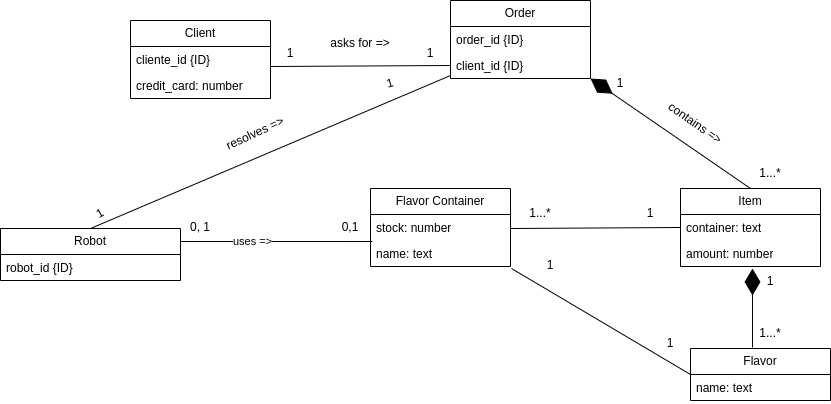

The diagram above was exported from draw.io. Its source (the exported page's mxGraphModel, read from the mxfile embedded in the PNG):
<mxGraphModel dx="2429" dy="759" grid="1" gridSize="10" guides="1" tooltips="1" connect="1" arrows="1" fold="1" page="1" pageScale="1" pageWidth="827" pageHeight="1169" math="0" shadow="0">
  <root>
    <mxCell id="WIyWlLk6GJQsqaUBKTNV-0" />
    <mxCell id="WIyWlLk6GJQsqaUBKTNV-1" parent="WIyWlLk6GJQsqaUBKTNV-0" />
    <mxCell id="8Iyxv33dixwjfZOM72WG-22" value="Flavor Container" style="swimlane;fontStyle=0;childLayout=stackLayout;horizontal=1;startSize=26;fillColor=none;horizontalStack=0;resizeParent=1;resizeParentMax=0;resizeLast=0;collapsible=1;marginBottom=0;whiteSpace=wrap;html=1;" parent="WIyWlLk6GJQsqaUBKTNV-1" vertex="1">
      <mxGeometry y="240" width="140" height="78" as="geometry" />
    </mxCell>
    <mxCell id="8Iyxv33dixwjfZOM72WG-23" value="stock: number" style="text;strokeColor=none;fillColor=none;align=left;verticalAlign=top;spacingLeft=4;spacingRight=4;overflow=hidden;rotatable=0;points=[[0,0.5],[1,0.5]];portConstraint=eastwest;whiteSpace=wrap;html=1;" parent="8Iyxv33dixwjfZOM72WG-22" vertex="1">
      <mxGeometry y="26" width="140" height="26" as="geometry" />
    </mxCell>
    <mxCell id="8Iyxv33dixwjfZOM72WG-24" value="name: text" style="text;strokeColor=none;fillColor=none;align=left;verticalAlign=top;spacingLeft=4;spacingRight=4;overflow=hidden;rotatable=0;points=[[0,0.5],[1,0.5]];portConstraint=eastwest;whiteSpace=wrap;html=1;" parent="8Iyxv33dixwjfZOM72WG-22" vertex="1">
      <mxGeometry y="52" width="140" height="26" as="geometry" />
    </mxCell>
    <mxCell id="8Iyxv33dixwjfZOM72WG-41" value="Robot" style="swimlane;fontStyle=0;childLayout=stackLayout;horizontal=1;startSize=26;fillColor=none;horizontalStack=0;resizeParent=1;resizeParentMax=0;resizeLast=0;collapsible=1;marginBottom=0;whiteSpace=wrap;html=1;" parent="WIyWlLk6GJQsqaUBKTNV-1" vertex="1">
      <mxGeometry x="-370" y="280" width="180" height="52" as="geometry" />
    </mxCell>
    <mxCell id="8Iyxv33dixwjfZOM72WG-42" value="robot_id {ID}" style="text;strokeColor=none;fillColor=none;align=left;verticalAlign=top;spacingLeft=4;spacingRight=4;overflow=hidden;rotatable=0;points=[[0,0.5],[1,0.5]];portConstraint=eastwest;whiteSpace=wrap;html=1;" parent="8Iyxv33dixwjfZOM72WG-41" vertex="1">
      <mxGeometry y="26" width="180" height="26" as="geometry" />
    </mxCell>
    <mxCell id="8Iyxv33dixwjfZOM72WG-45" value="" style="endArrow=none;html=1;rounded=0;exitX=1;exitY=0.077;exitDx=0;exitDy=0;exitPerimeter=0;entryX=0;entryY=0.5;entryDx=0;entryDy=0;" parent="WIyWlLk6GJQsqaUBKTNV-1" edge="1">
      <mxGeometry width="50" height="50" relative="1" as="geometry">
        <mxPoint x="-100" y="118.00199999999995" as="sourcePoint" />
        <mxPoint x="80" y="117" as="targetPoint" />
      </mxGeometry>
    </mxCell>
    <mxCell id="8Iyxv33dixwjfZOM72WG-46" value="1" style="text;html=1;align=center;verticalAlign=middle;whiteSpace=wrap;rounded=0;" parent="WIyWlLk6GJQsqaUBKTNV-1" vertex="1">
      <mxGeometry x="-110" y="90" width="60" height="30" as="geometry" />
    </mxCell>
    <mxCell id="8Iyxv33dixwjfZOM72WG-47" value="1" style="text;html=1;align=center;verticalAlign=middle;whiteSpace=wrap;rounded=0;" parent="WIyWlLk6GJQsqaUBKTNV-1" vertex="1">
      <mxGeometry x="30" y="90" width="60" height="30" as="geometry" />
    </mxCell>
    <mxCell id="8Iyxv33dixwjfZOM72WG-48" value="asks for =&amp;gt;" style="text;html=1;align=center;verticalAlign=middle;whiteSpace=wrap;rounded=0;" parent="WIyWlLk6GJQsqaUBKTNV-1" vertex="1">
      <mxGeometry x="-60" y="80" width="100" height="30" as="geometry" />
    </mxCell>
    <mxCell id="8Iyxv33dixwjfZOM72WG-53" value="" style="endArrow=none;html=1;rounded=0;entryX=0;entryY=0.5;entryDx=0;entryDy=0;exitX=0;exitY=1;exitDx=0;exitDy=0;" parent="WIyWlLk6GJQsqaUBKTNV-1" source="8Iyxv33dixwjfZOM72WG-55" target="KcnCvwAHk806jT2w2ZIw-6" edge="1">
      <mxGeometry width="50" height="50" relative="1" as="geometry">
        <mxPoint x="142" y="290" as="sourcePoint" />
        <mxPoint x="142.01999999999998" y="130" as="targetPoint" />
      </mxGeometry>
    </mxCell>
    <mxCell id="8Iyxv33dixwjfZOM72WG-54" value="1" style="text;html=1;align=center;verticalAlign=middle;whiteSpace=wrap;rounded=0;" parent="WIyWlLk6GJQsqaUBKTNV-1" vertex="1">
      <mxGeometry x="250" y="250" width="60" height="30" as="geometry" />
    </mxCell>
    <mxCell id="8Iyxv33dixwjfZOM72WG-55" value="1...*" style="text;html=1;align=center;verticalAlign=middle;whiteSpace=wrap;rounded=0;" parent="WIyWlLk6GJQsqaUBKTNV-1" vertex="1">
      <mxGeometry x="140" y="250" width="60" height="30" as="geometry" />
    </mxCell>
    <mxCell id="8Iyxv33dixwjfZOM72WG-57" value="" style="endArrow=none;html=1;rounded=0;exitX=0.5;exitY=0;exitDx=0;exitDy=0;entryX=0;entryY=0.885;entryDx=0;entryDy=0;entryPerimeter=0;" parent="WIyWlLk6GJQsqaUBKTNV-1" source="8Iyxv33dixwjfZOM72WG-41" edge="1">
      <mxGeometry width="50" height="50" relative="1" as="geometry">
        <mxPoint x="30" y="150" as="sourcePoint" />
        <mxPoint x="80" y="127.00999999999999" as="targetPoint" />
      </mxGeometry>
    </mxCell>
    <mxCell id="8Iyxv33dixwjfZOM72WG-58" value="resolves =&amp;gt;" style="text;html=1;align=center;verticalAlign=middle;whiteSpace=wrap;rounded=0;rotation=-25;" parent="WIyWlLk6GJQsqaUBKTNV-1" vertex="1">
      <mxGeometry x="-150" y="170" width="70" height="30" as="geometry" />
    </mxCell>
    <mxCell id="8Iyxv33dixwjfZOM72WG-59" value="1" style="text;html=1;align=center;verticalAlign=middle;whiteSpace=wrap;rounded=0;rotation=-30;" parent="WIyWlLk6GJQsqaUBKTNV-1" vertex="1">
      <mxGeometry x="-300" y="250" width="60" height="30" as="geometry" />
    </mxCell>
    <mxCell id="8Iyxv33dixwjfZOM72WG-60" value="1" style="text;html=1;align=center;verticalAlign=middle;whiteSpace=wrap;rounded=0;rotation=-15;" parent="WIyWlLk6GJQsqaUBKTNV-1" vertex="1">
      <mxGeometry x="-10" y="120" width="60" height="30" as="geometry" />
    </mxCell>
    <mxCell id="KcnCvwAHk806jT2w2ZIw-0" value="Order" style="swimlane;fontStyle=0;childLayout=stackLayout;horizontal=1;startSize=26;fillColor=none;horizontalStack=0;resizeParent=1;resizeParentMax=0;resizeLast=0;collapsible=1;marginBottom=0;whiteSpace=wrap;html=1;" vertex="1" parent="WIyWlLk6GJQsqaUBKTNV-1">
      <mxGeometry x="80" y="52" width="140" height="78" as="geometry" />
    </mxCell>
    <mxCell id="KcnCvwAHk806jT2w2ZIw-1" value="order_id {ID}" style="text;strokeColor=none;fillColor=none;align=left;verticalAlign=top;spacingLeft=4;spacingRight=4;overflow=hidden;rotatable=0;points=[[0,0.5],[1,0.5]];portConstraint=eastwest;whiteSpace=wrap;html=1;" vertex="1" parent="KcnCvwAHk806jT2w2ZIw-0">
      <mxGeometry y="26" width="140" height="26" as="geometry" />
    </mxCell>
    <mxCell id="KcnCvwAHk806jT2w2ZIw-3" value="client_id {ID}" style="text;strokeColor=none;fillColor=none;align=left;verticalAlign=top;spacingLeft=4;spacingRight=4;overflow=hidden;rotatable=0;points=[[0,0.5],[1,0.5]];portConstraint=eastwest;whiteSpace=wrap;html=1;" vertex="1" parent="KcnCvwAHk806jT2w2ZIw-0">
      <mxGeometry y="52" width="140" height="26" as="geometry" />
    </mxCell>
    <mxCell id="KcnCvwAHk806jT2w2ZIw-5" value="Item" style="swimlane;fontStyle=0;childLayout=stackLayout;horizontal=1;startSize=26;fillColor=none;horizontalStack=0;resizeParent=1;resizeParentMax=0;resizeLast=0;collapsible=1;marginBottom=0;whiteSpace=wrap;html=1;" vertex="1" parent="WIyWlLk6GJQsqaUBKTNV-1">
      <mxGeometry x="310" y="240" width="140" height="78" as="geometry" />
    </mxCell>
    <mxCell id="KcnCvwAHk806jT2w2ZIw-6" value="container: text" style="text;strokeColor=none;fillColor=none;align=left;verticalAlign=top;spacingLeft=4;spacingRight=4;overflow=hidden;rotatable=0;points=[[0,0.5],[1,0.5]];portConstraint=eastwest;whiteSpace=wrap;html=1;" vertex="1" parent="KcnCvwAHk806jT2w2ZIw-5">
      <mxGeometry y="26" width="140" height="26" as="geometry" />
    </mxCell>
    <mxCell id="KcnCvwAHk806jT2w2ZIw-7" value="amount: number" style="text;strokeColor=none;fillColor=none;align=left;verticalAlign=top;spacingLeft=4;spacingRight=4;overflow=hidden;rotatable=0;points=[[0,0.5],[1,0.5]];portConstraint=eastwest;whiteSpace=wrap;html=1;" vertex="1" parent="KcnCvwAHk806jT2w2ZIw-5">
      <mxGeometry y="52" width="140" height="26" as="geometry" />
    </mxCell>
    <mxCell id="KcnCvwAHk806jT2w2ZIw-11" value="" style="endArrow=diamondThin;endFill=1;endSize=24;html=1;rounded=0;exitX=0.5;exitY=0;exitDx=0;exitDy=0;" edge="1" parent="WIyWlLk6GJQsqaUBKTNV-1" source="KcnCvwAHk806jT2w2ZIw-5">
      <mxGeometry width="160" relative="1" as="geometry">
        <mxPoint x="610" y="220" as="sourcePoint" />
        <mxPoint x="220" y="130" as="targetPoint" />
      </mxGeometry>
    </mxCell>
    <mxCell id="KcnCvwAHk806jT2w2ZIw-13" value="1" style="text;html=1;align=center;verticalAlign=middle;whiteSpace=wrap;rounded=0;" vertex="1" parent="WIyWlLk6GJQsqaUBKTNV-1">
      <mxGeometry x="220" y="120" width="60" height="30" as="geometry" />
    </mxCell>
    <mxCell id="KcnCvwAHk806jT2w2ZIw-14" value="1...*" style="text;html=1;align=center;verticalAlign=middle;whiteSpace=wrap;rounded=0;" vertex="1" parent="WIyWlLk6GJQsqaUBKTNV-1">
      <mxGeometry x="370" y="210" width="60" height="30" as="geometry" />
    </mxCell>
    <mxCell id="KcnCvwAHk806jT2w2ZIw-17" value="Flavor" style="swimlane;fontStyle=0;childLayout=stackLayout;horizontal=1;startSize=26;fillColor=none;horizontalStack=0;resizeParent=1;resizeParentMax=0;resizeLast=0;collapsible=1;marginBottom=0;whiteSpace=wrap;html=1;" vertex="1" parent="WIyWlLk6GJQsqaUBKTNV-1">
      <mxGeometry x="320" y="400" width="140" height="52" as="geometry" />
    </mxCell>
    <mxCell id="KcnCvwAHk806jT2w2ZIw-18" value="name: text" style="text;strokeColor=none;fillColor=none;align=left;verticalAlign=top;spacingLeft=4;spacingRight=4;overflow=hidden;rotatable=0;points=[[0,0.5],[1,0.5]];portConstraint=eastwest;whiteSpace=wrap;html=1;" vertex="1" parent="KcnCvwAHk806jT2w2ZIw-17">
      <mxGeometry y="26" width="140" height="26" as="geometry" />
    </mxCell>
    <mxCell id="KcnCvwAHk806jT2w2ZIw-21" value="" style="endArrow=diamondThin;endFill=1;endSize=24;html=1;rounded=0;exitX=0.443;exitY=-0.019;exitDx=0;exitDy=0;exitPerimeter=0;" edge="1" parent="WIyWlLk6GJQsqaUBKTNV-1" source="KcnCvwAHk806jT2w2ZIw-17">
      <mxGeometry width="160" relative="1" as="geometry">
        <mxPoint x="290" y="310" as="sourcePoint" />
        <mxPoint x="382" y="320" as="targetPoint" />
      </mxGeometry>
    </mxCell>
    <mxCell id="KcnCvwAHk806jT2w2ZIw-22" value="1" style="text;html=1;align=center;verticalAlign=middle;whiteSpace=wrap;rounded=0;" vertex="1" parent="WIyWlLk6GJQsqaUBKTNV-1">
      <mxGeometry x="370" y="318" width="60" height="30" as="geometry" />
    </mxCell>
    <mxCell id="KcnCvwAHk806jT2w2ZIw-23" value="1...*" style="text;html=1;align=center;verticalAlign=middle;whiteSpace=wrap;rounded=0;" vertex="1" parent="WIyWlLk6GJQsqaUBKTNV-1">
      <mxGeometry x="370" y="370" width="60" height="30" as="geometry" />
    </mxCell>
    <mxCell id="KcnCvwAHk806jT2w2ZIw-24" value="Client" style="swimlane;fontStyle=0;childLayout=stackLayout;horizontal=1;startSize=26;fillColor=none;horizontalStack=0;resizeParent=1;resizeParentMax=0;resizeLast=0;collapsible=1;marginBottom=0;whiteSpace=wrap;html=1;" vertex="1" parent="WIyWlLk6GJQsqaUBKTNV-1">
      <mxGeometry x="-240" y="72" width="140" height="78" as="geometry" />
    </mxCell>
    <mxCell id="KcnCvwAHk806jT2w2ZIw-25" value="cliente_id {ID}" style="text;strokeColor=none;fillColor=none;align=left;verticalAlign=top;spacingLeft=4;spacingRight=4;overflow=hidden;rotatable=0;points=[[0,0.5],[1,0.5]];portConstraint=eastwest;whiteSpace=wrap;html=1;" vertex="1" parent="KcnCvwAHk806jT2w2ZIw-24">
      <mxGeometry y="26" width="140" height="26" as="geometry" />
    </mxCell>
    <mxCell id="KcnCvwAHk806jT2w2ZIw-27" value="credit_card: number" style="text;strokeColor=none;fillColor=none;align=left;verticalAlign=top;spacingLeft=4;spacingRight=4;overflow=hidden;rotatable=0;points=[[0,0.5],[1,0.5]];portConstraint=eastwest;whiteSpace=wrap;html=1;" vertex="1" parent="KcnCvwAHk806jT2w2ZIw-24">
      <mxGeometry y="52" width="140" height="26" as="geometry" />
    </mxCell>
    <mxCell id="KcnCvwAHk806jT2w2ZIw-29" value="" style="endArrow=none;html=1;rounded=0;entryX=0;entryY=0.5;entryDx=0;entryDy=0;exitX=1.007;exitY=1.077;exitDx=0;exitDy=0;exitPerimeter=0;" edge="1" parent="WIyWlLk6GJQsqaUBKTNV-1" source="8Iyxv33dixwjfZOM72WG-24" target="KcnCvwAHk806jT2w2ZIw-17">
      <mxGeometry width="50" height="50" relative="1" as="geometry">
        <mxPoint x="130" y="320" as="sourcePoint" />
        <mxPoint x="280" y="310" as="targetPoint" />
      </mxGeometry>
    </mxCell>
    <mxCell id="KcnCvwAHk806jT2w2ZIw-30" value="1" style="text;html=1;align=center;verticalAlign=middle;whiteSpace=wrap;rounded=0;" vertex="1" parent="WIyWlLk6GJQsqaUBKTNV-1">
      <mxGeometry x="270" y="380" width="60" height="30" as="geometry" />
    </mxCell>
    <mxCell id="KcnCvwAHk806jT2w2ZIw-31" value="1" style="text;html=1;align=center;verticalAlign=middle;whiteSpace=wrap;rounded=0;" vertex="1" parent="WIyWlLk6GJQsqaUBKTNV-1">
      <mxGeometry x="150" y="302" width="60" height="30" as="geometry" />
    </mxCell>
    <mxCell id="KcnCvwAHk806jT2w2ZIw-32" value="contains =&amp;gt;" style="text;html=1;align=center;verticalAlign=middle;whiteSpace=wrap;rounded=0;rotation=35;" vertex="1" parent="WIyWlLk6GJQsqaUBKTNV-1">
      <mxGeometry x="270" y="160" width="110" height="30" as="geometry" />
    </mxCell>
    <mxCell id="KcnCvwAHk806jT2w2ZIw-33" value="" style="endArrow=none;html=1;rounded=0;exitX=1;exitY=0.25;exitDx=0;exitDy=0;entryX=0.014;entryY=1.038;entryDx=0;entryDy=0;entryPerimeter=0;" edge="1" parent="WIyWlLk6GJQsqaUBKTNV-1" source="8Iyxv33dixwjfZOM72WG-41" target="8Iyxv33dixwjfZOM72WG-23">
      <mxGeometry width="50" height="50" relative="1" as="geometry">
        <mxPoint x="190" y="210" as="sourcePoint" />
        <mxPoint x="240" y="160" as="targetPoint" />
      </mxGeometry>
    </mxCell>
    <mxCell id="KcnCvwAHk806jT2w2ZIw-34" value="uses =&amp;gt;" style="edgeLabel;html=1;align=center;verticalAlign=middle;resizable=0;points=[];" vertex="1" connectable="0" parent="KcnCvwAHk806jT2w2ZIw-33">
      <mxGeometry x="-0.2515" relative="1" as="geometry">
        <mxPoint as="offset" />
      </mxGeometry>
    </mxCell>
    <mxCell id="KcnCvwAHk806jT2w2ZIw-36" value="0, 1" style="text;html=1;align=center;verticalAlign=middle;whiteSpace=wrap;rounded=0;" vertex="1" parent="WIyWlLk6GJQsqaUBKTNV-1">
      <mxGeometry x="-200" y="264" width="60" height="30" as="geometry" />
    </mxCell>
    <mxCell id="KcnCvwAHk806jT2w2ZIw-37" value="0,1" style="text;html=1;align=center;verticalAlign=middle;whiteSpace=wrap;rounded=0;" vertex="1" parent="WIyWlLk6GJQsqaUBKTNV-1">
      <mxGeometry x="-50" y="264" width="60" height="30" as="geometry" />
    </mxCell>
  </root>
</mxGraphModel>